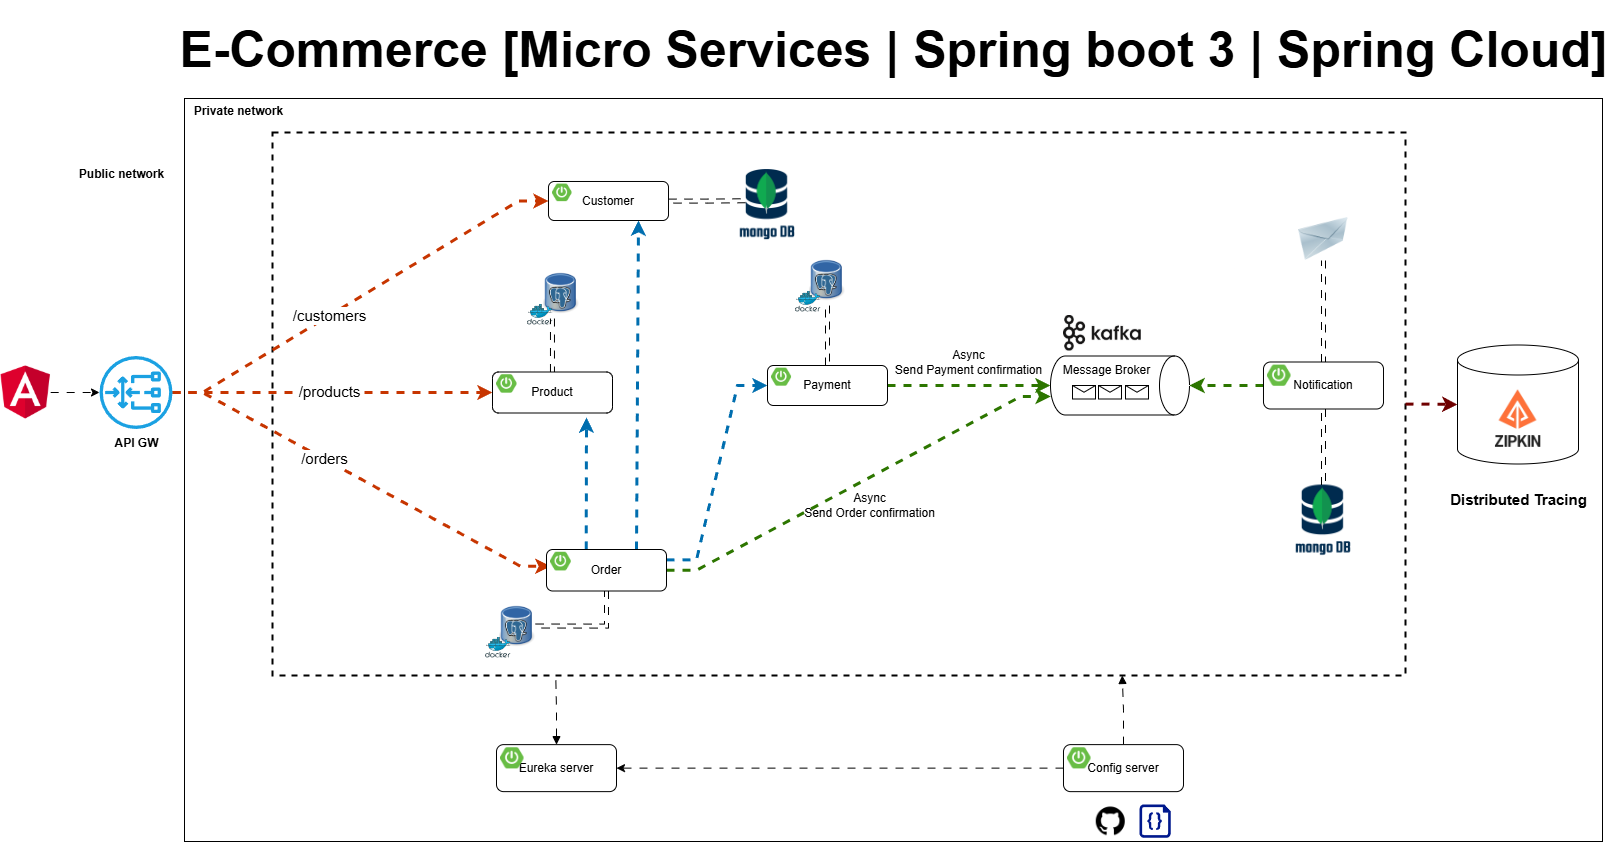

The diagram above was exported from draw.io. Its source (the exported page's mxGraphModel, read from the mxfile embedded in the PNG):
<mxGraphModel dx="2484" dy="1484" grid="0" gridSize="10" guides="0" tooltips="1" connect="0" arrows="0" fold="1" page="0" pageScale="1" pageWidth="1169" pageHeight="827" math="0" shadow="0">
  <root>
    <mxCell id="0" />
    <mxCell id="1" parent="0" />
    <mxCell id="xCOBlcEBNlZvq0qhSWPW-67" value="" style="rounded=0;whiteSpace=wrap;html=1;" parent="1" vertex="1">
      <mxGeometry x="175" y="57" width="1418" height="743" as="geometry" />
    </mxCell>
    <mxCell id="xCOBlcEBNlZvq0qhSWPW-52" value="" style="shape=cylinder3;whiteSpace=wrap;html=1;boundedLbl=1;backgroundOutline=1;size=15;" parent="1" vertex="1">
      <mxGeometry x="1448" y="303.5" width="121" height="119" as="geometry" />
    </mxCell>
    <mxCell id="O6HLDK9tNG4gK17g9pfa-21" value="" style="rounded=0;whiteSpace=wrap;html=1;sketch=0;fillColor=none;dashed=1;strokeWidth=2;" parent="1" vertex="1">
      <mxGeometry x="263" y="91" width="1133" height="543" as="geometry" />
    </mxCell>
    <mxCell id="O6HLDK9tNG4gK17g9pfa-33" value="" style="image;html=1;image=img/lib/clip_art/networking/Email_128x128.png;sketch=0;fontSize=15;fillColor=none;" parent="1" vertex="1">
      <mxGeometry x="1288" y="176" width="52" height="43" as="geometry" />
    </mxCell>
    <mxCell id="O6HLDK9tNG4gK17g9pfa-50" value="" style="endArrow=classic;html=1;rounded=0;fontSize=15;endSize=6;strokeWidth=3;strokeColor=#C73500;fillColor=#fa6800;edgeStyle=entityRelationEdgeStyle;flowAnimation=1;entryX=0;entryY=0.5;entryDx=0;entryDy=0;" parent="1" source="O6HLDK9tNG4gK17g9pfa-103" target="xCOBlcEBNlZvq0qhSWPW-1" edge="1">
      <mxGeometry width="50" height="50" relative="1" as="geometry">
        <mxPoint x="267" y="350" as="sourcePoint" />
        <mxPoint x="465.0000000000002" y="161.5" as="targetPoint" />
      </mxGeometry>
    </mxCell>
    <mxCell id="O6HLDK9tNG4gK17g9pfa-59" value="/customers" style="edgeLabel;html=1;align=center;verticalAlign=middle;resizable=0;points=[];fontSize=15;" parent="O6HLDK9tNG4gK17g9pfa-50" vertex="1" connectable="0">
      <mxGeometry x="-0.5046" y="1" relative="1" as="geometry">
        <mxPoint x="62" y="-38" as="offset" />
      </mxGeometry>
    </mxCell>
    <mxCell id="O6HLDK9tNG4gK17g9pfa-51" value="" style="endArrow=classic;html=1;rounded=0;fontSize=15;endSize=6;strokeWidth=3;strokeColor=#C73500;fillColor=#fa6800;edgeStyle=entityRelationEdgeStyle;entryX=0;entryY=0.75;entryDx=0;entryDy=0;flowAnimation=1;" parent="1" source="O6HLDK9tNG4gK17g9pfa-103" target="xCOBlcEBNlZvq0qhSWPW-20" edge="1">
      <mxGeometry width="50" height="50" relative="1" as="geometry">
        <mxPoint x="260.99999999999955" y="353" as="sourcePoint" />
        <mxPoint x="486" y="528.5" as="targetPoint" />
      </mxGeometry>
    </mxCell>
    <mxCell id="O6HLDK9tNG4gK17g9pfa-60" value="/orders" style="edgeLabel;html=1;align=center;verticalAlign=middle;resizable=0;points=[];fontSize=15;" parent="O6HLDK9tNG4gK17g9pfa-51" vertex="1" connectable="0">
      <mxGeometry x="0.2804" y="-3" relative="1" as="geometry">
        <mxPoint x="-88" y="-53" as="offset" />
      </mxGeometry>
    </mxCell>
    <mxCell id="8Op4M2FmP5w4KHeaY0xA-4" style="edgeStyle=orthogonalEdgeStyle;rounded=0;orthogonalLoop=1;jettySize=auto;html=1;strokeWidth=3;fillColor=#fa6800;strokeColor=#C73500;flowAnimation=1;entryX=0;entryY=0.5;entryDx=0;entryDy=0;" parent="1" source="O6HLDK9tNG4gK17g9pfa-103" target="xCOBlcEBNlZvq0qhSWPW-12" edge="1">
      <mxGeometry relative="1" as="geometry">
        <mxPoint x="403" y="351" as="targetPoint" />
      </mxGeometry>
    </mxCell>
    <mxCell id="8Op4M2FmP5w4KHeaY0xA-5" value="/products" style="edgeLabel;html=1;align=center;verticalAlign=middle;resizable=0;points=[];fontSize=15;" parent="8Op4M2FmP5w4KHeaY0xA-4" vertex="1" connectable="0">
      <mxGeometry x="0.2865" y="1" relative="1" as="geometry">
        <mxPoint x="-50" y="-1" as="offset" />
      </mxGeometry>
    </mxCell>
    <mxCell id="Sr1AToIsDmf1QCaqVxD8-1" value="" style="shape=image;verticalLabelPosition=bottom;labelBackgroundColor=default;verticalAlign=top;aspect=fixed;imageAspect=0;image=https://www.opc-router.de/wp-content/uploads/2021/03/mongodb_thumbnail.png;" parent="1" vertex="1">
      <mxGeometry x="1286.12" y="443.5" width="55.76" height="75" as="geometry" />
    </mxCell>
    <mxCell id="8Op4M2FmP5w4KHeaY0xA-1" value="" style="shape=image;verticalLabelPosition=bottom;labelBackgroundColor=default;verticalAlign=top;aspect=fixed;imageAspect=0;image=https://avatars.githubusercontent.com/u/11860887?s=280&amp;v=4;" parent="1" vertex="1">
      <mxGeometry x="1477" y="345.5" width="63" height="63" as="geometry" />
    </mxCell>
    <mxCell id="xCOBlcEBNlZvq0qhSWPW-14" value="" style="shape=image;verticalLabelPosition=bottom;labelBackgroundColor=default;verticalAlign=top;aspect=fixed;imageAspect=0;image=https://static-00.iconduck.com/assets.00/kafka-icon-2048x935-cvu4503l.png;imageBorder=none;perimeterSpacing=0;" parent="1" vertex="1">
      <mxGeometry x="1054" y="274" width="77.75" height="35.5" as="geometry" />
    </mxCell>
    <mxCell id="xCOBlcEBNlZvq0qhSWPW-15" value="Message Broker" style="shape=cylinder3;whiteSpace=wrap;html=1;boundedLbl=1;backgroundOutline=1;size=15;rotation=90;horizontal=0;verticalAlign=top;" parent="1" vertex="1">
      <mxGeometry x="1081" y="274.5" width="59" height="139" as="geometry" />
    </mxCell>
    <mxCell id="xCOBlcEBNlZvq0qhSWPW-25" style="edgeStyle=entityRelationEdgeStyle;rounded=0;orthogonalLoop=1;jettySize=auto;html=1;entryX=0.686;entryY=0.998;entryDx=0;entryDy=0;entryPerimeter=0;fillColor=#60a917;strokeColor=#2D7600;strokeWidth=3;flowAnimation=1;" parent="1" source="xCOBlcEBNlZvq0qhSWPW-19" target="xCOBlcEBNlZvq0qhSWPW-15" edge="1">
      <mxGeometry relative="1" as="geometry" />
    </mxCell>
    <mxCell id="xCOBlcEBNlZvq0qhSWPW-27" style="rounded=0;orthogonalLoop=1;jettySize=auto;html=1;exitX=0.331;exitY=-0.003;exitDx=0;exitDy=0;exitPerimeter=0;strokeWidth=3;fillColor=#1ba1e2;strokeColor=#006EAF;flowAnimation=1;" parent="1" source="xCOBlcEBNlZvq0qhSWPW-19" edge="1">
      <mxGeometry relative="1" as="geometry">
        <mxPoint x="577" y="376" as="targetPoint" />
      </mxGeometry>
    </mxCell>
    <mxCell id="xCOBlcEBNlZvq0qhSWPW-28" style="edgeStyle=entityRelationEdgeStyle;rounded=0;orthogonalLoop=1;jettySize=auto;html=1;entryX=0;entryY=0.5;entryDx=0;entryDy=0;exitX=1;exitY=0.25;exitDx=0;exitDy=0;fillColor=#1ba1e2;strokeColor=#006EAF;strokeWidth=3;flowAnimation=1;" parent="1" source="xCOBlcEBNlZvq0qhSWPW-19" target="xCOBlcEBNlZvq0qhSWPW-9" edge="1">
      <mxGeometry relative="1" as="geometry" />
    </mxCell>
    <mxCell id="xCOBlcEBNlZvq0qhSWPW-30" style="rounded=0;orthogonalLoop=1;jettySize=auto;html=1;entryX=0.5;entryY=1;entryDx=0;entryDy=0;entryPerimeter=0;fillColor=#60a917;strokeColor=#2D7600;strokeWidth=3;flowAnimation=1;" parent="1" source="xCOBlcEBNlZvq0qhSWPW-9" target="xCOBlcEBNlZvq0qhSWPW-15" edge="1">
      <mxGeometry relative="1" as="geometry" />
    </mxCell>
    <mxCell id="xCOBlcEBNlZvq0qhSWPW-31" style="rounded=0;orthogonalLoop=1;jettySize=auto;html=1;exitX=0.75;exitY=0;exitDx=0;exitDy=0;entryX=0.75;entryY=1;entryDx=0;entryDy=0;strokeWidth=3;fillColor=#1ba1e2;strokeColor=#006EAF;flowAnimation=1;" parent="1" source="xCOBlcEBNlZvq0qhSWPW-19" target="xCOBlcEBNlZvq0qhSWPW-1" edge="1">
      <mxGeometry relative="1" as="geometry" />
    </mxCell>
    <mxCell id="xCOBlcEBNlZvq0qhSWPW-35" style="edgeStyle=orthogonalEdgeStyle;rounded=0;orthogonalLoop=1;jettySize=auto;html=1;entryX=0.5;entryY=0;entryDx=0;entryDy=0;entryPerimeter=0;fillColor=#60a917;strokeColor=#2D7600;strokeWidth=3;flowAnimation=1;" parent="1" source="xCOBlcEBNlZvq0qhSWPW-33" target="xCOBlcEBNlZvq0qhSWPW-15" edge="1">
      <mxGeometry relative="1" as="geometry" />
    </mxCell>
    <mxCell id="O6HLDK9tNG4gK17g9pfa-22" value="" style="shape=image;verticalLabelPosition=bottom;labelBackgroundColor=default;verticalAlign=top;aspect=fixed;imageAspect=0;image=https://cdn-icons-png.flaticon.com/512/25/25231.png;" parent="1" vertex="1">
      <mxGeometry x="1086.76" y="765.25" width="29" height="29" as="geometry" />
    </mxCell>
    <mxCell id="O6HLDK9tNG4gK17g9pfa-23" value="" style="sketch=0;aspect=fixed;pointerEvents=1;shadow=0;dashed=0;html=1;strokeColor=none;labelPosition=center;verticalLabelPosition=bottom;verticalAlign=top;align=center;fillColor=#00188D;shape=mxgraph.azure.code_file" parent="1" vertex="1">
      <mxGeometry x="1129.98" y="763" width="31.26" height="33.25" as="geometry" />
    </mxCell>
    <mxCell id="xCOBlcEBNlZvq0qhSWPW-46" value="" style="group" parent="1" vertex="1" connectable="0">
      <mxGeometry x="785.94" y="213" width="50.120000000000005" height="57.64852490606316" as="geometry" />
    </mxCell>
    <mxCell id="xCOBlcEBNlZvq0qhSWPW-47" value="" style="shape=image;verticalLabelPosition=bottom;labelBackgroundColor=default;verticalAlign=top;aspect=fixed;imageAspect=0;image=https://upload.wikimedia.org/wikipedia/commons/thumb/b/ba/Database-postgres.svg/1448px-Database-postgres.svg.png;container=0;" parent="xCOBlcEBNlZvq0qhSWPW-46" vertex="1">
      <mxGeometry x="13.99735211811253" width="36.12264788188748" height="51.04120428447361" as="geometry" />
    </mxCell>
    <mxCell id="xCOBlcEBNlZvq0qhSWPW-48" value="" style="sketch=0;aspect=fixed;html=1;points=[];align=center;image;fontSize=12;image=img/lib/mscae/Docker.svg;fillColor=none;container=0;" parent="xCOBlcEBNlZvq0qhSWPW-46" vertex="1">
      <mxGeometry y="36.67969348659003" width="25.571745633503813" height="20.968831419473126" as="geometry" />
    </mxCell>
    <mxCell id="xCOBlcEBNlZvq0qhSWPW-49" value="" style="group" parent="1" vertex="1" connectable="0">
      <mxGeometry x="517.94" y="226" width="50.120000000000005" height="57.64852490606316" as="geometry" />
    </mxCell>
    <mxCell id="xCOBlcEBNlZvq0qhSWPW-50" value="" style="shape=image;verticalLabelPosition=bottom;labelBackgroundColor=default;verticalAlign=top;aspect=fixed;imageAspect=0;image=https://upload.wikimedia.org/wikipedia/commons/thumb/b/ba/Database-postgres.svg/1448px-Database-postgres.svg.png;container=0;" parent="xCOBlcEBNlZvq0qhSWPW-49" vertex="1">
      <mxGeometry x="15.99735211811253" width="36.12264788188748" height="51.04120428447361" as="geometry" />
    </mxCell>
    <mxCell id="xCOBlcEBNlZvq0qhSWPW-51" value="" style="sketch=0;aspect=fixed;html=1;points=[];align=center;image;fontSize=12;image=img/lib/mscae/Docker.svg;fillColor=none;container=0;" parent="xCOBlcEBNlZvq0qhSWPW-49" vertex="1">
      <mxGeometry y="36.67969348659003" width="25.571745633503813" height="20.968831419473126" as="geometry" />
    </mxCell>
    <mxCell id="xCOBlcEBNlZvq0qhSWPW-53" style="edgeStyle=orthogonalEdgeStyle;rounded=0;orthogonalLoop=1;jettySize=auto;html=1;shape=link;flowAnimation=1;" parent="1" source="xCOBlcEBNlZvq0qhSWPW-1" edge="1">
      <mxGeometry relative="1" as="geometry">
        <mxPoint x="735.9973521181128" y="159.24" as="targetPoint" />
      </mxGeometry>
    </mxCell>
    <mxCell id="xCOBlcEBNlZvq0qhSWPW-54" style="edgeStyle=orthogonalEdgeStyle;rounded=0;orthogonalLoop=1;jettySize=auto;html=1;shape=link;flowAnimation=1;" parent="1" source="xCOBlcEBNlZvq0qhSWPW-9" target="xCOBlcEBNlZvq0qhSWPW-47" edge="1">
      <mxGeometry relative="1" as="geometry" />
    </mxCell>
    <mxCell id="xCOBlcEBNlZvq0qhSWPW-55" value="" style="group" parent="1" vertex="1" connectable="0">
      <mxGeometry x="476" y="559" width="50.120000000000005" height="57.64852490606316" as="geometry" />
    </mxCell>
    <mxCell id="xCOBlcEBNlZvq0qhSWPW-56" value="" style="shape=image;verticalLabelPosition=bottom;labelBackgroundColor=default;verticalAlign=top;aspect=fixed;imageAspect=0;image=https://upload.wikimedia.org/wikipedia/commons/thumb/b/ba/Database-postgres.svg/1448px-Database-postgres.svg.png;container=0;" parent="xCOBlcEBNlZvq0qhSWPW-55" vertex="1">
      <mxGeometry x="13.99735211811253" width="36.12264788188748" height="51.04120428447361" as="geometry" />
    </mxCell>
    <mxCell id="xCOBlcEBNlZvq0qhSWPW-57" value="" style="sketch=0;aspect=fixed;html=1;points=[];align=center;image;fontSize=12;image=img/lib/mscae/Docker.svg;fillColor=none;container=0;" parent="xCOBlcEBNlZvq0qhSWPW-55" vertex="1">
      <mxGeometry y="36.67969348659003" width="25.571745633503813" height="20.968831419473126" as="geometry" />
    </mxCell>
    <mxCell id="xCOBlcEBNlZvq0qhSWPW-58" style="edgeStyle=orthogonalEdgeStyle;rounded=0;orthogonalLoop=1;jettySize=auto;html=1;entryX=1;entryY=0.5;entryDx=0;entryDy=0;exitX=0.5;exitY=1;exitDx=0;exitDy=0;shape=link;flowAnimation=1;" parent="1" source="xCOBlcEBNlZvq0qhSWPW-19" target="xCOBlcEBNlZvq0qhSWPW-56" edge="1">
      <mxGeometry relative="1" as="geometry" />
    </mxCell>
    <mxCell id="xCOBlcEBNlZvq0qhSWPW-59" style="edgeStyle=orthogonalEdgeStyle;rounded=0;orthogonalLoop=1;jettySize=auto;html=1;entryX=0.25;entryY=1;entryDx=0;entryDy=0;shape=link;flowAnimation=1;" parent="1" source="xCOBlcEBNlZvq0qhSWPW-12" target="xCOBlcEBNlZvq0qhSWPW-50" edge="1">
      <mxGeometry relative="1" as="geometry" />
    </mxCell>
    <mxCell id="xCOBlcEBNlZvq0qhSWPW-60" style="edgeStyle=orthogonalEdgeStyle;rounded=0;orthogonalLoop=1;jettySize=auto;html=1;entryX=0.5;entryY=1;entryDx=0;entryDy=0;shape=link;flowAnimation=1;" parent="1" source="xCOBlcEBNlZvq0qhSWPW-33" target="O6HLDK9tNG4gK17g9pfa-33" edge="1">
      <mxGeometry relative="1" as="geometry" />
    </mxCell>
    <mxCell id="xCOBlcEBNlZvq0qhSWPW-61" style="edgeStyle=orthogonalEdgeStyle;rounded=0;orthogonalLoop=1;jettySize=auto;html=1;entryX=0;entryY=0.5;entryDx=0;entryDy=0;entryPerimeter=0;strokeWidth=3;fillColor=#a20025;strokeColor=#6F0000;flowAnimation=1;" parent="1" source="O6HLDK9tNG4gK17g9pfa-21" target="xCOBlcEBNlZvq0qhSWPW-52" edge="1">
      <mxGeometry relative="1" as="geometry" />
    </mxCell>
    <mxCell id="xCOBlcEBNlZvq0qhSWPW-62" value="Distributed Tracing" style="text;html=1;align=center;verticalAlign=middle;resizable=0;points=[];autosize=1;strokeColor=none;fillColor=none;fontStyle=1;fontSize=15;" parent="1" vertex="1">
      <mxGeometry x="1431" y="443" width="155" height="30" as="geometry" />
    </mxCell>
    <mxCell id="O6HLDK9tNG4gK17g9pfa-103" value="&lt;b&gt;API GW&lt;/b&gt;" style="sketch=0;outlineConnect=0;dashed=0;verticalLabelPosition=bottom;verticalAlign=top;align=center;html=1;fontSize=12;fontStyle=0;aspect=fixed;pointerEvents=1;shape=mxgraph.aws4.gateway_load_balancer;labelBackgroundColor=none;labelBorderColor=none;fillColor=#1ba1e2;strokeColor=default;" parent="1" vertex="1">
      <mxGeometry x="90" y="314.5" width="73" height="73" as="geometry" />
    </mxCell>
    <mxCell id="xCOBlcEBNlZvq0qhSWPW-64" style="edgeStyle=orthogonalEdgeStyle;rounded=0;orthogonalLoop=1;jettySize=auto;html=1;entryX=0.5;entryY=0;entryDx=0;entryDy=0;shape=link;flowAnimation=1;" parent="1" source="xCOBlcEBNlZvq0qhSWPW-33" target="Sr1AToIsDmf1QCaqVxD8-1" edge="1">
      <mxGeometry relative="1" as="geometry" />
    </mxCell>
    <mxCell id="xCOBlcEBNlZvq0qhSWPW-65" value="Async&lt;br&gt;Send Order confirmation" style="text;html=1;align=center;verticalAlign=middle;resizable=0;points=[];autosize=1;strokeColor=none;fillColor=none;" parent="1" vertex="1">
      <mxGeometry x="785.94" y="443.5" width="149" height="41" as="geometry" />
    </mxCell>
    <mxCell id="xCOBlcEBNlZvq0qhSWPW-66" value="Async&lt;br&gt;Send Payment confirmation" style="text;html=1;align=center;verticalAlign=middle;resizable=0;points=[];autosize=1;strokeColor=none;fillColor=none;" parent="1" vertex="1">
      <mxGeometry x="876" y="300" width="165" height="41" as="geometry" />
    </mxCell>
    <mxCell id="xCOBlcEBNlZvq0qhSWPW-68" value="Public network" style="text;html=1;align=center;verticalAlign=middle;resizable=0;points=[];autosize=1;strokeColor=none;fillColor=none;fontStyle=1" parent="1" vertex="1">
      <mxGeometry x="60" y="120" width="103" height="26" as="geometry" />
    </mxCell>
    <mxCell id="xCOBlcEBNlZvq0qhSWPW-69" value="Private network" style="text;html=1;align=center;verticalAlign=middle;resizable=0;points=[];autosize=1;strokeColor=none;fillColor=none;fontStyle=1" parent="1" vertex="1">
      <mxGeometry x="175" y="57" width="107" height="26" as="geometry" />
    </mxCell>
    <mxCell id="xCOBlcEBNlZvq0qhSWPW-70" style="edgeStyle=orthogonalEdgeStyle;rounded=0;orthogonalLoop=1;jettySize=auto;html=1;entryX=0.75;entryY=1;entryDx=0;entryDy=0;flowAnimation=1;startArrow=none;startFill=0;endArrow=block;endFill=1;" parent="1" source="xCOBlcEBNlZvq0qhSWPW-37" target="O6HLDK9tNG4gK17g9pfa-21" edge="1">
      <mxGeometry relative="1" as="geometry" />
    </mxCell>
    <mxCell id="xCOBlcEBNlZvq0qhSWPW-71" style="edgeStyle=orthogonalEdgeStyle;rounded=0;orthogonalLoop=1;jettySize=auto;html=1;entryX=0.25;entryY=1;entryDx=0;entryDy=0;flowAnimation=1;startArrow=block;startFill=1;endArrow=none;endFill=0;" parent="1" source="xCOBlcEBNlZvq0qhSWPW-40" target="O6HLDK9tNG4gK17g9pfa-21" edge="1">
      <mxGeometry relative="1" as="geometry" />
    </mxCell>
    <mxCell id="rKu08YaNow4kpiejSnou-1" value="" style="shape=message;html=1;html=1;outlineConnect=0;labelPosition=center;verticalLabelPosition=bottom;align=center;verticalAlign=top;container=0;" parent="1" vertex="1">
      <mxGeometry x="1063" y="344" width="23" height="13.5" as="geometry" />
    </mxCell>
    <mxCell id="rKu08YaNow4kpiejSnou-2" value="" style="shape=message;html=1;html=1;outlineConnect=0;labelPosition=center;verticalLabelPosition=bottom;align=center;verticalAlign=top;container=0;" parent="1" vertex="1">
      <mxGeometry x="1089" y="344" width="23" height="13.5" as="geometry" />
    </mxCell>
    <mxCell id="rKu08YaNow4kpiejSnou-3" value="" style="shape=message;html=1;html=1;outlineConnect=0;labelPosition=center;verticalLabelPosition=bottom;align=center;verticalAlign=top;container=0;" parent="1" vertex="1">
      <mxGeometry x="1116" y="344" width="23" height="13.5" as="geometry" />
    </mxCell>
    <mxCell id="rKu08YaNow4kpiejSnou-4" style="edgeStyle=orthogonalEdgeStyle;rounded=0;orthogonalLoop=1;jettySize=auto;html=1;flowAnimation=1;" parent="1" source="xCOBlcEBNlZvq0qhSWPW-37" target="xCOBlcEBNlZvq0qhSWPW-40" edge="1">
      <mxGeometry relative="1" as="geometry" />
    </mxCell>
    <mxCell id="rKu08YaNow4kpiejSnou-6" style="edgeStyle=orthogonalEdgeStyle;rounded=0;orthogonalLoop=1;jettySize=auto;html=1;flowAnimation=1;" parent="1" source="rKu08YaNow4kpiejSnou-5" target="O6HLDK9tNG4gK17g9pfa-103" edge="1">
      <mxGeometry relative="1" as="geometry" />
    </mxCell>
    <mxCell id="rKu08YaNow4kpiejSnou-5" value="" style="shape=image;verticalLabelPosition=bottom;labelBackgroundColor=default;verticalAlign=top;aspect=fixed;imageAspect=0;image=https://upload.wikimedia.org/wikipedia/commons/thumb/c/cf/Angular_full_color_logo.svg/800px-Angular_full_color_logo.svg.png;clipPath=inset(11.67% 12.33% 7.67% 12%);" parent="1" vertex="1">
      <mxGeometry x="-9" y="324.25" width="50.18" height="53.5" as="geometry" />
    </mxCell>
    <mxCell id="vR1Pq6dqCtEIYChafSH1-1" value="" style="shape=image;verticalLabelPosition=bottom;labelBackgroundColor=default;verticalAlign=top;aspect=fixed;imageAspect=0;image=https://www.opc-router.de/wp-content/uploads/2021/03/mongodb_thumbnail.png;" parent="1" vertex="1">
      <mxGeometry x="730.1799999999998" y="128" width="55.76" height="75" as="geometry" />
    </mxCell>
    <mxCell id="vbnjpDnbafTEZDlO4RGQ-1" value="E-Commerce [Micro Services | Spring boot 3 | Spring Cloud]" style="text;html=1;strokeColor=none;fillColor=none;align=center;verticalAlign=middle;whiteSpace=wrap;rounded=0;fontSize=50;fontStyle=1" parent="1" vertex="1">
      <mxGeometry x="166.5" y="-41" width="1435" height="98" as="geometry" />
    </mxCell>
    <mxCell id="xCOBlcEBNlZvq0qhSWPW-1" value="Customer" style="rounded=1;whiteSpace=wrap;html=1;" parent="1" vertex="1">
      <mxGeometry x="539" y="140" width="120" height="39" as="geometry" />
    </mxCell>
    <mxCell id="xCOBlcEBNlZvq0qhSWPW-2" value="" style="shape=image;verticalLabelPosition=bottom;labelBackgroundColor=default;verticalAlign=top;aspect=fixed;imageAspect=0;image=https://images.ctfassets.net/gt6dp23g0g38/5DqlQtFKecFlkqQ8YGDT2p/aa945b648f44dd872e9a1b89f7d203ef/springboot.png;" parent="1" vertex="1">
      <mxGeometry x="543" y="142.6" width="19.538999999999998" height="17.55" as="geometry" />
    </mxCell>
    <mxCell id="xCOBlcEBNlZvq0qhSWPW-12" value="Product" style="rounded=1;whiteSpace=wrap;html=1;" parent="1" vertex="1">
      <mxGeometry x="483" y="330.5" width="120" height="41" as="geometry" />
    </mxCell>
    <mxCell id="xCOBlcEBNlZvq0qhSWPW-13" value="" style="shape=image;verticalLabelPosition=bottom;labelBackgroundColor=default;verticalAlign=top;aspect=fixed;imageAspect=0;image=https://images.ctfassets.net/gt6dp23g0g38/5DqlQtFKecFlkqQ8YGDT2p/aa945b648f44dd872e9a1b89f7d203ef/springboot.png;" parent="1" vertex="1">
      <mxGeometry x="487" y="333.23333333333335" width="20.541" height="18.45" as="geometry" />
    </mxCell>
    <mxCell id="xCOBlcEBNlZvq0qhSWPW-9" value="Payment" style="rounded=1;whiteSpace=wrap;html=1;" parent="1" vertex="1">
      <mxGeometry x="758" y="324" width="120" height="40" as="geometry" />
    </mxCell>
    <mxCell id="xCOBlcEBNlZvq0qhSWPW-10" value="" style="shape=image;verticalLabelPosition=bottom;labelBackgroundColor=default;verticalAlign=top;aspect=fixed;imageAspect=0;image=https://images.ctfassets.net/gt6dp23g0g38/5DqlQtFKecFlkqQ8YGDT2p/aa945b648f44dd872e9a1b89f7d203ef/springboot.png;" parent="1" vertex="1">
      <mxGeometry x="762" y="326.6666666666667" width="20.04" height="18.000000000000004" as="geometry" />
    </mxCell>
    <mxCell id="xCOBlcEBNlZvq0qhSWPW-19" value="Order" style="rounded=1;whiteSpace=wrap;html=1;" parent="1" vertex="1">
      <mxGeometry x="537" y="508" width="120" height="41.5" as="geometry" />
    </mxCell>
    <mxCell id="xCOBlcEBNlZvq0qhSWPW-20" value="" style="shape=image;verticalLabelPosition=bottom;labelBackgroundColor=default;verticalAlign=top;aspect=fixed;imageAspect=0;image=https://images.ctfassets.net/gt6dp23g0g38/5DqlQtFKecFlkqQ8YGDT2p/aa945b648f44dd872e9a1b89f7d203ef/springboot.png;" parent="1" vertex="1">
      <mxGeometry x="541" y="510.76666666666665" width="20.7915" height="18.675" as="geometry" />
    </mxCell>
    <mxCell id="xCOBlcEBNlZvq0qhSWPW-33" value="Notification" style="rounded=1;whiteSpace=wrap;html=1;" parent="1" vertex="1">
      <mxGeometry x="1254" y="320.5" width="120" height="47" as="geometry" />
    </mxCell>
    <mxCell id="xCOBlcEBNlZvq0qhSWPW-34" value="" style="shape=image;verticalLabelPosition=bottom;labelBackgroundColor=default;verticalAlign=top;aspect=fixed;imageAspect=0;image=https://images.ctfassets.net/gt6dp23g0g38/5DqlQtFKecFlkqQ8YGDT2p/aa945b648f44dd872e9a1b89f7d203ef/springboot.png;" parent="1" vertex="1">
      <mxGeometry x="1258" y="323.6333333333333" width="23.546999999999997" height="21.15" as="geometry" />
    </mxCell>
    <mxCell id="xCOBlcEBNlZvq0qhSWPW-40" value="Eureka server" style="rounded=1;whiteSpace=wrap;html=1;" parent="1" vertex="1">
      <mxGeometry x="487" y="703.13" width="120" height="47" as="geometry" />
    </mxCell>
    <mxCell id="xCOBlcEBNlZvq0qhSWPW-41" value="" style="shape=image;verticalLabelPosition=bottom;labelBackgroundColor=default;verticalAlign=top;aspect=fixed;imageAspect=0;image=https://images.ctfassets.net/gt6dp23g0g38/5DqlQtFKecFlkqQ8YGDT2p/aa945b648f44dd872e9a1b89f7d203ef/springboot.png;" parent="1" vertex="1">
      <mxGeometry x="491" y="706.2633333333333" width="23.546999999999997" height="21.15" as="geometry" />
    </mxCell>
    <mxCell id="xCOBlcEBNlZvq0qhSWPW-37" value="Config server" style="rounded=1;whiteSpace=wrap;html=1;" parent="1" vertex="1">
      <mxGeometry x="1054" y="703.13" width="120" height="47" as="geometry" />
    </mxCell>
    <mxCell id="xCOBlcEBNlZvq0qhSWPW-38" value="" style="shape=image;verticalLabelPosition=bottom;labelBackgroundColor=default;verticalAlign=top;aspect=fixed;imageAspect=0;image=https://images.ctfassets.net/gt6dp23g0g38/5DqlQtFKecFlkqQ8YGDT2p/aa945b648f44dd872e9a1b89f7d203ef/springboot.png;" parent="1" vertex="1">
      <mxGeometry x="1058" y="706.2633333333333" width="23.546999999999997" height="21.15" as="geometry" />
    </mxCell>
  </root>
</mxGraphModel>